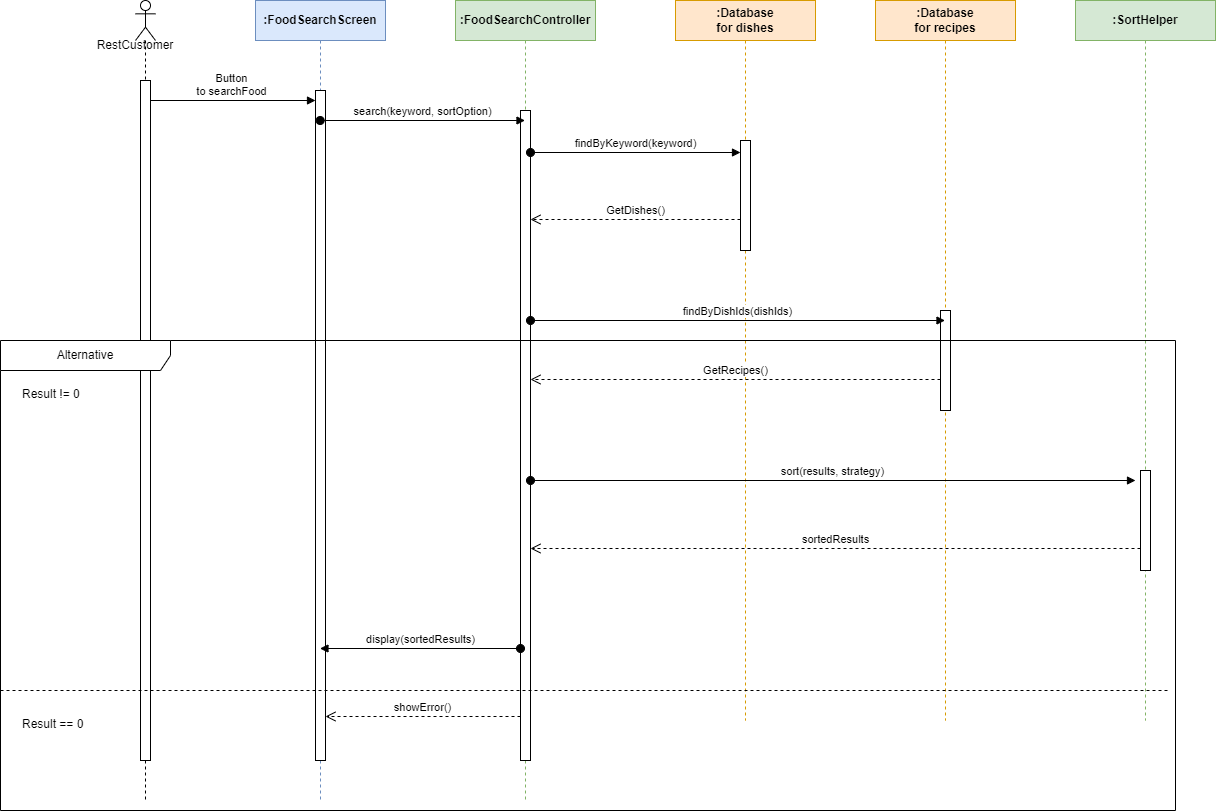

The diagram above was exported from draw.io. Its source (the exported page's mxGraphModel, read from the mxfile embedded in the PNG):
<mxGraphModel dx="1574" dy="-135" grid="1" gridSize="10" guides="1" tooltips="1" connect="1" arrows="1" fold="1" page="1" pageScale="1" pageWidth="850" pageHeight="1100" math="0" shadow="0">
  <root>
    <mxCell id="0" />
    <mxCell id="1" parent="0" />
    <mxCell id="ls-YI13QxASkgD9OjI9f-1" value="&lt;strong data-end=&quot;1178&quot; data-start=&quot;1161&quot;&gt;:FoodSearchScreen&lt;/strong&gt;" style="shape=umlLifeline;perimeter=lifelinePerimeter;whiteSpace=wrap;html=1;container=1;dropTarget=0;collapsible=0;recursiveResize=0;outlineConnect=0;portConstraint=eastwest;newEdgeStyle={&quot;curved&quot;:0,&quot;rounded&quot;:0};fillColor=#dae8fc;strokeColor=#6c8ebf;" vertex="1" parent="1">
      <mxGeometry x="330" y="1120" width="130" height="800" as="geometry" />
    </mxCell>
    <mxCell id="ls-YI13QxASkgD9OjI9f-2" value="" style="html=1;points=[[0,0,0,0,5],[0,1,0,0,-5],[1,0,0,0,5],[1,1,0,0,-5]];perimeter=orthogonalPerimeter;outlineConnect=0;targetShapes=umlLifeline;portConstraint=eastwest;newEdgeStyle={&quot;curved&quot;:0,&quot;rounded&quot;:0};" vertex="1" parent="ls-YI13QxASkgD9OjI9f-1">
      <mxGeometry x="60" y="90" width="10" height="670" as="geometry" />
    </mxCell>
    <mxCell id="ls-YI13QxASkgD9OjI9f-3" value="&lt;strong data-end=&quot;1178&quot; data-start=&quot;1161&quot;&gt;:FoodSearchController&lt;/strong&gt;" style="shape=umlLifeline;perimeter=lifelinePerimeter;whiteSpace=wrap;html=1;container=1;dropTarget=0;collapsible=0;recursiveResize=0;outlineConnect=0;portConstraint=eastwest;newEdgeStyle={&quot;curved&quot;:0,&quot;rounded&quot;:0};fillColor=#d5e8d4;strokeColor=#82b366;" vertex="1" parent="1">
      <mxGeometry x="530" y="1120" width="140" height="800" as="geometry" />
    </mxCell>
    <mxCell id="ls-YI13QxASkgD9OjI9f-4" value="" style="html=1;points=[[0,0,0,0,5],[0,1,0,0,-5],[1,0,0,0,5],[1,1,0,0,-5]];perimeter=orthogonalPerimeter;outlineConnect=0;targetShapes=umlLifeline;portConstraint=eastwest;newEdgeStyle={&quot;curved&quot;:0,&quot;rounded&quot;:0};" vertex="1" parent="ls-YI13QxASkgD9OjI9f-3">
      <mxGeometry x="65" y="110" width="10" height="650" as="geometry" />
    </mxCell>
    <mxCell id="ls-YI13QxASkgD9OjI9f-5" value="&lt;strong data-end=&quot;1178&quot; data-start=&quot;1161&quot;&gt;:Database&lt;/strong&gt;&lt;div&gt;&lt;strong data-end=&quot;1178&quot; data-start=&quot;1161&quot;&gt;for dishes&lt;/strong&gt;&lt;/div&gt;" style="shape=umlLifeline;perimeter=lifelinePerimeter;whiteSpace=wrap;html=1;container=1;dropTarget=0;collapsible=0;recursiveResize=0;outlineConnect=0;portConstraint=eastwest;newEdgeStyle={&quot;curved&quot;:0,&quot;rounded&quot;:0};fillColor=#ffe6cc;strokeColor=#d79b00;" vertex="1" parent="1">
      <mxGeometry x="750" y="1120" width="140" height="720" as="geometry" />
    </mxCell>
    <mxCell id="ls-YI13QxASkgD9OjI9f-6" value="" style="html=1;points=[[0,0,0,0,5],[0,1,0,0,-5],[1,0,0,0,5],[1,1,0,0,-5]];perimeter=orthogonalPerimeter;outlineConnect=0;targetShapes=umlLifeline;portConstraint=eastwest;newEdgeStyle={&quot;curved&quot;:0,&quot;rounded&quot;:0};" vertex="1" parent="ls-YI13QxASkgD9OjI9f-5">
      <mxGeometry x="65" y="140" width="10" height="110" as="geometry" />
    </mxCell>
    <mxCell id="ls-YI13QxASkgD9OjI9f-7" value="Button&lt;br&gt;to searchFood" style="html=1;verticalAlign=bottom;startArrow=oval;startFill=1;endArrow=block;startSize=8;curved=0;rounded=0;" edge="1" parent="1">
      <mxGeometry x="0.0048" width="60" relative="1" as="geometry">
        <mxPoint x="220" y="1220" as="sourcePoint" />
        <mxPoint x="390" y="1220" as="targetPoint" />
        <mxPoint as="offset" />
      </mxGeometry>
    </mxCell>
    <mxCell id="ls-YI13QxASkgD9OjI9f-8" value="search(keyword, sortOption)" style="html=1;verticalAlign=bottom;startArrow=oval;startFill=1;endArrow=block;startSize=8;curved=0;rounded=0;" edge="1" parent="1">
      <mxGeometry width="60" relative="1" as="geometry">
        <mxPoint x="394.6666666666665" y="1240" as="sourcePoint" />
        <mxPoint x="599.5" y="1240" as="targetPoint" />
      </mxGeometry>
    </mxCell>
    <mxCell id="ls-YI13QxASkgD9OjI9f-9" value="findByKeyword(keyword)" style="html=1;verticalAlign=bottom;startArrow=oval;startFill=1;endArrow=block;startSize=8;curved=0;rounded=0;" edge="1" parent="1">
      <mxGeometry width="60" relative="1" as="geometry">
        <mxPoint x="605" y="1272" as="sourcePoint" />
        <mxPoint x="815" y="1272" as="targetPoint" />
      </mxGeometry>
    </mxCell>
    <mxCell id="ls-YI13QxASkgD9OjI9f-10" value="GetDishes()" style="html=1;verticalAlign=bottom;endArrow=open;dashed=1;endSize=8;curved=0;rounded=0;" edge="1" parent="1">
      <mxGeometry relative="1" as="geometry">
        <mxPoint x="815" y="1339" as="sourcePoint" />
        <mxPoint x="605" y="1339" as="targetPoint" />
      </mxGeometry>
    </mxCell>
    <mxCell id="ls-YI13QxASkgD9OjI9f-11" value="&lt;strong data-end=&quot;1178&quot; data-start=&quot;1161&quot;&gt;:Database&lt;/strong&gt;&lt;div&gt;&lt;strong data-end=&quot;1178&quot; data-start=&quot;1161&quot;&gt;for recipes&lt;/strong&gt;&lt;/div&gt;" style="shape=umlLifeline;perimeter=lifelinePerimeter;whiteSpace=wrap;html=1;container=1;dropTarget=0;collapsible=0;recursiveResize=0;outlineConnect=0;portConstraint=eastwest;newEdgeStyle={&quot;curved&quot;:0,&quot;rounded&quot;:0};fillColor=#ffe6cc;strokeColor=#d79b00;" vertex="1" parent="1">
      <mxGeometry x="950" y="1120" width="140" height="720" as="geometry" />
    </mxCell>
    <mxCell id="ls-YI13QxASkgD9OjI9f-12" value="" style="html=1;points=[[0,0,0,0,5],[0,1,0,0,-5],[1,0,0,0,5],[1,1,0,0,-5]];perimeter=orthogonalPerimeter;outlineConnect=0;targetShapes=umlLifeline;portConstraint=eastwest;newEdgeStyle={&quot;curved&quot;:0,&quot;rounded&quot;:0};" vertex="1" parent="ls-YI13QxASkgD9OjI9f-11">
      <mxGeometry x="65" y="310" width="10" height="100" as="geometry" />
    </mxCell>
    <mxCell id="ls-YI13QxASkgD9OjI9f-13" value="findByDishIds(dishIds)" style="html=1;verticalAlign=bottom;startArrow=oval;startFill=1;endArrow=block;startSize=8;curved=0;rounded=0;" edge="1" parent="1" source="ls-YI13QxASkgD9OjI9f-4">
      <mxGeometry width="60" relative="1" as="geometry">
        <mxPoint x="610" y="1440" as="sourcePoint" />
        <mxPoint x="1019.5" y="1440" as="targetPoint" />
      </mxGeometry>
    </mxCell>
    <mxCell id="ls-YI13QxASkgD9OjI9f-14" value="GetRecipes()" style="html=1;verticalAlign=bottom;endArrow=open;dashed=1;endSize=8;curved=0;rounded=0;" edge="1" parent="1">
      <mxGeometry relative="1" as="geometry">
        <mxPoint x="1015" y="1499" as="sourcePoint" />
        <mxPoint x="605" y="1499" as="targetPoint" />
      </mxGeometry>
    </mxCell>
    <mxCell id="ls-YI13QxASkgD9OjI9f-15" value="&lt;strong data-end=&quot;1178&quot; data-start=&quot;1161&quot;&gt;:SortHelper&lt;/strong&gt;" style="shape=umlLifeline;perimeter=lifelinePerimeter;whiteSpace=wrap;html=1;container=1;dropTarget=0;collapsible=0;recursiveResize=0;outlineConnect=0;portConstraint=eastwest;newEdgeStyle={&quot;curved&quot;:0,&quot;rounded&quot;:0};fillColor=#d5e8d4;strokeColor=#82b366;" vertex="1" parent="1">
      <mxGeometry x="1150" y="1120" width="140" height="720" as="geometry" />
    </mxCell>
    <mxCell id="ls-YI13QxASkgD9OjI9f-16" value="sort(results, strategy)" style="html=1;verticalAlign=bottom;startArrow=oval;startFill=1;endArrow=block;startSize=8;curved=0;rounded=0;" edge="1" parent="1" source="ls-YI13QxASkgD9OjI9f-4">
      <mxGeometry width="60" relative="1" as="geometry">
        <mxPoint x="630" y="1600" as="sourcePoint" />
        <mxPoint x="1210" y="1600" as="targetPoint" />
      </mxGeometry>
    </mxCell>
    <mxCell id="ls-YI13QxASkgD9OjI9f-17" value="sortedResults" style="html=1;verticalAlign=bottom;endArrow=open;dashed=1;endSize=8;curved=0;rounded=0;" edge="1" parent="1">
      <mxGeometry x="-0.0003" relative="1" as="geometry">
        <mxPoint x="1215" y="1668" as="sourcePoint" />
        <mxPoint x="605" y="1668" as="targetPoint" />
        <mxPoint as="offset" />
      </mxGeometry>
    </mxCell>
    <mxCell id="ls-YI13QxASkgD9OjI9f-18" value="display(sortedResults)" style="html=1;verticalAlign=bottom;startArrow=oval;startFill=1;endArrow=block;startSize=8;curved=0;rounded=0;" edge="1" parent="1">
      <mxGeometry width="60" relative="1" as="geometry">
        <mxPoint x="595" y="1768" as="sourcePoint" />
        <mxPoint x="394.4473684210525" y="1768" as="targetPoint" />
      </mxGeometry>
    </mxCell>
    <mxCell id="ls-YI13QxASkgD9OjI9f-19" value="" style="shape=umlLifeline;perimeter=lifelinePerimeter;whiteSpace=wrap;html=1;container=1;dropTarget=0;collapsible=0;recursiveResize=0;outlineConnect=0;portConstraint=eastwest;newEdgeStyle={&quot;curved&quot;:0,&quot;rounded&quot;:0};participant=umlActor;" vertex="1" parent="1">
      <mxGeometry x="210" y="1120" width="20" height="800" as="geometry" />
    </mxCell>
    <mxCell id="ls-YI13QxASkgD9OjI9f-20" value="" style="html=1;points=[[0,0,0,0,5],[0,1,0,0,-5],[1,0,0,0,5],[1,1,0,0,-5]];perimeter=orthogonalPerimeter;outlineConnect=0;targetShapes=umlLifeline;portConstraint=eastwest;newEdgeStyle={&quot;curved&quot;:0,&quot;rounded&quot;:0};" vertex="1" parent="ls-YI13QxASkgD9OjI9f-19">
      <mxGeometry x="5" y="80" width="10" height="680" as="geometry" />
    </mxCell>
    <mxCell id="ls-YI13QxASkgD9OjI9f-21" value="&lt;span style=&quot;text-wrap-mode: nowrap;&quot;&gt;RestCustomer&lt;/span&gt;" style="text;html=1;align=center;verticalAlign=middle;whiteSpace=wrap;rounded=0;" vertex="1" parent="1">
      <mxGeometry x="180" y="1150" width="60" height="30" as="geometry" />
    </mxCell>
    <mxCell id="ls-YI13QxASkgD9OjI9f-22" value="" style="html=1;points=[[0,0,0,0,5],[0,1,0,0,-5],[1,0,0,0,5],[1,1,0,0,-5]];perimeter=orthogonalPerimeter;outlineConnect=0;targetShapes=umlLifeline;portConstraint=eastwest;newEdgeStyle={&quot;curved&quot;:0,&quot;rounded&quot;:0};" vertex="1" parent="1">
      <mxGeometry x="1215" y="1590" width="10" height="100" as="geometry" />
    </mxCell>
    <mxCell id="ls-YI13QxASkgD9OjI9f-23" value="Alternative" style="shape=umlFrame;whiteSpace=wrap;html=1;pointerEvents=0;recursiveResize=0;container=1;collapsible=0;width=170;" vertex="1" parent="1">
      <mxGeometry x="75" y="1460" width="1175" height="470" as="geometry" />
    </mxCell>
    <mxCell id="ls-YI13QxASkgD9OjI9f-24" value="Result != 0" style="text;html=1;" vertex="1" parent="ls-YI13QxASkgD9OjI9f-23">
      <mxGeometry width="100" height="20" relative="1" as="geometry">
        <mxPoint x="20" y="40" as="offset" />
      </mxGeometry>
    </mxCell>
    <mxCell id="ls-YI13QxASkgD9OjI9f-25" value="Result == 0" style="line;strokeWidth=1;dashed=1;labelPosition=center;verticalLabelPosition=bottom;align=left;verticalAlign=top;spacingLeft=20;spacingTop=15;html=1;whiteSpace=wrap;" vertex="1" parent="ls-YI13QxASkgD9OjI9f-23">
      <mxGeometry y="345" width="1170" height="10" as="geometry" />
    </mxCell>
    <mxCell id="ls-YI13QxASkgD9OjI9f-26" value="showError()" style="html=1;verticalAlign=bottom;endArrow=open;dashed=1;endSize=8;curved=0;rounded=0;" edge="1" parent="1">
      <mxGeometry x="-0.0003" relative="1" as="geometry">
        <mxPoint x="595" y="1836" as="sourcePoint" />
        <mxPoint x="400" y="1836" as="targetPoint" />
        <mxPoint as="offset" />
      </mxGeometry>
    </mxCell>
  </root>
</mxGraphModel>